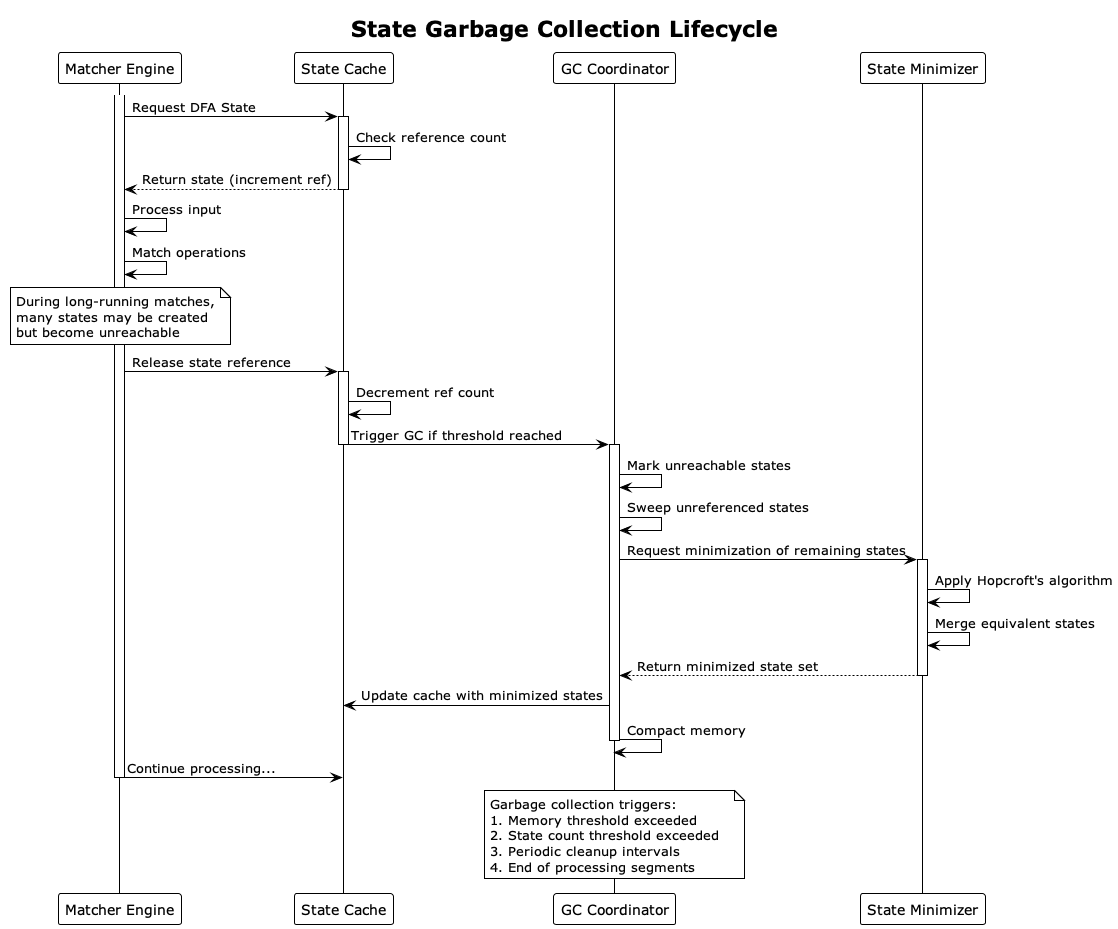

The diagram above was rendered by PlantUML. Its source (embedded in the PNG):
@startuml garbage_collection_lifecycle
!theme plain

title State Garbage Collection Lifecycle

participant "Matcher Engine" as Engine
participant "State Cache" as Cache
participant "GC Coordinator" as GC
participant "State Minimizer" as Minimizer

activate Engine

Engine -> Cache: Request DFA State
activate Cache
Cache -> Cache: Check reference count
Cache --> Engine: Return state (increment ref)
deactivate Cache

Engine -> Engine: Process input
Engine -> Engine: Match operations

note over Engine
  During long-running matches,
  many states may be created
  but become unreachable
end note

Engine -> Cache: Release state reference
activate Cache
Cache -> Cache: Decrement ref count
Cache -> GC: Trigger GC if threshold reached
deactivate Cache

activate GC
GC -> GC: Mark unreachable states
GC -> GC: Sweep unreferenced states
GC -> Minimizer: Request minimization of remaining states
activate Minimizer
Minimizer -> Minimizer: Apply Hopcroft's algorithm
Minimizer -> Minimizer: Merge equivalent states
Minimizer --> GC: Return minimized state set
deactivate Minimizer
GC -> Cache: Update cache with minimized states
GC -> GC: Compact memory
deactivate GC

Engine -> Cache: Continue processing...
deactivate Engine

note over GC
  Garbage collection triggers:
  1. Memory threshold exceeded
  2. State count threshold exceeded  
  3. Periodic cleanup intervals
  4. End of processing segments
end note

@enduml